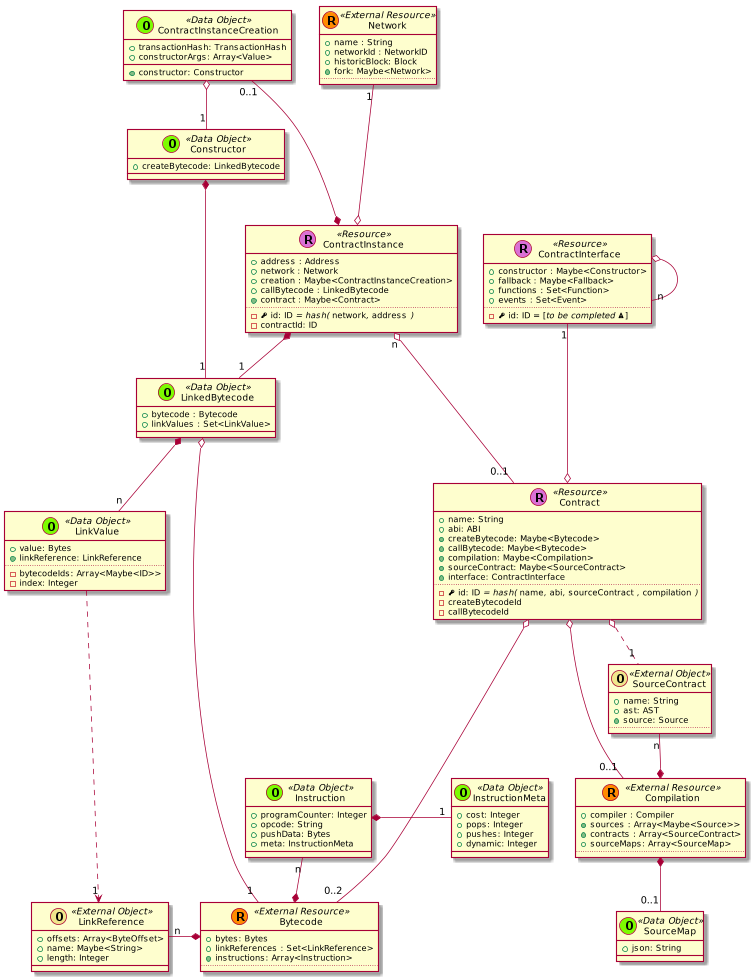

The diagram above was rendered by PlantUML. Its source (embedded in the PNG):
@startuml
scale 0.75





skinparam defaultMonospacedFontName Andale Mono





    class Contract << (R,orchid) Resource >> {
      + name: String
      + abi: ABI
      + {method} createBytecode: Maybe<Bytecode>
      + {method} callBytecode: Maybe<Bytecode>
      + {method} compilation: Maybe<Compilation>
      + {method} sourceContract: Maybe<SourceContract>
      + {method} interface: ContractInterface
      ..
      - {field} <&key> id: ID //= hash(// ""name""//,// ""abi""//,// ""sourceContract"" //,// ""compilation"" //)//
      - createBytecodeId
      - callBytecodeId
    }


  class ContractInstance << (R,orchid) Resource >> {
    + address : Address
    + network : Network
    + creation : Maybe<ContractInstanceCreation>
    + callBytecode : LinkedBytecode
    + {method} contract : Maybe<Contract>
    ..
    - {field} <&key> id: ID //= hash(// ""network""//,// ""address"" //)//
    - contractId: ID
  }

  ContractInstanceCreation "0..1" ---* ContractInstance

  class ContractInterface << (R,orchid) Resource >> {
    + constructor : Maybe<Constructor>
    + fallback : Maybe<Fallback>
    + functions : Set<Function>
    + events : Set<Event>
    ..
    - {field} <&key> id: ID = [//to be completed <&warning>//]
  }

  ContractInterface o-- "n" ContractInterface



  class Constructor << (O,lawngreen) Data Object >> {
    + createBytecode: LinkedBytecode
  }



    class Bytecode << (R,darkorange) External Resource >> {
      + bytes: Bytes
      + linkReferences : Set<LinkReference>
      + {method} instructions: Array<Instruction>
      ..
    }

    class Instruction << (O,lawngreen) Data Object >> {
      + programCounter: Integer
      + opcode: String
      + pushData: Bytes
      + meta: InstructionMeta
    }

    class InstructionMeta << (O,lawngreen) Data Object >> {
      + cost: Integer
      + pops: Integer
      + pushes: Integer
      + dynamic: Integer
    }

    Instruction *-right- "1" InstructionMeta
    Instruction "n" --* Bytecode





    class Compilation << (R,darkorange) External Resource >> {
      + compiler : Compiler
      + {method} sources : Array<Maybe<Source>>
      + {method} contracts : Array<SourceContract>
      + sourceMaps: Array<SourceMap>
      ..
    }

  SourceContract "n" --* Compilation

    class Network << (R,darkorange) External Resource >> {
      + name : String
      + networkId : NetworkID
      + historicBlock: Block
      + {method} fork: Maybe<Network>
      ..
    }








    class LinkedBytecode << (O,lawngreen) Data Object >> {
      + bytecode : Bytecode
      + linkValues : Set<LinkValue>
    }


    class ContractInstanceCreation << (O,lawngreen) Data Object >> {
      + transactionHash: TransactionHash
      + constructorArgs: Array<Value>
      + {method} constructor: Constructor
    }

    class LinkValue << (O,lawngreen) Data Object >> {
      + value: Bytes
      + {method} linkReference: LinkReference
      ..
      - bytecodeIds: Array<Maybe<ID>>
      - index: Integer
    }

    class LinkReference << (O,khaki) External Object >> {
      + offsets: Array<ByteOffset>
      + name: Maybe<String>
      + length: Integer
    }

    class SourceMap << (O,lawngreen) Data Object >> {
      + json: String
    }


    class SourceContract << (O,khaki) External Object >> {
      + name: String
      + ast: AST
      + {method} source: Source
      ..
    }









  ContractInstance "n" o--- "0..1" Contract

  Contract o-- "0..2" Bytecode

  ContractInterface "1" ---o Contract

  Contract o-- "0..1" Compilation
  Contract o.. "1" SourceContract

  LinkedBytecode o---- "1" Bytecode

  LinkedBytecode *-- "n" LinkValue

  LinkReference "n" -* Bytecode

  LinkValue ....> "1" LinkReference



  Network "1" ---o ContractInstance

  ContractInstanceCreation o-- "1" Constructor

  ContractInstance *-- "1" LinkedBytecode

  Constructor *-- "1" LinkedBytecode




  Compilation *-- "0..1" SourceMap






@enduml